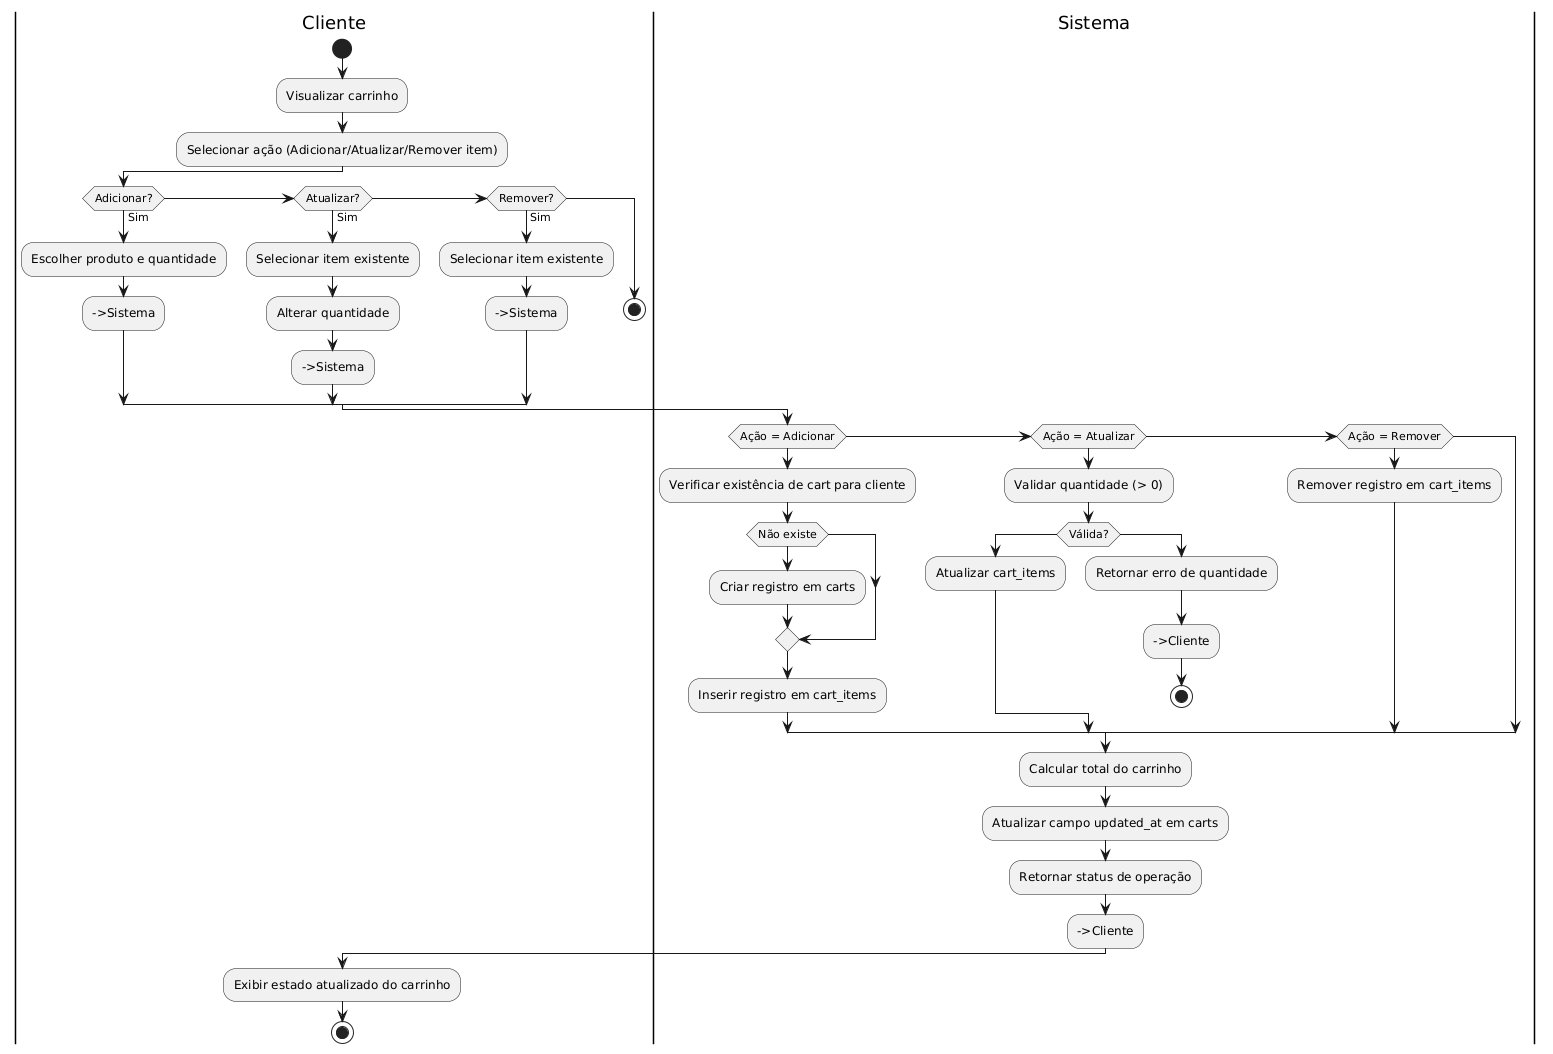

The diagram above was rendered by PlantUML. Its source (embedded in the PNG):
@startuml
|Cliente|
start
:Visualizar carrinho;
:Selecionar ação (Adicionar/Atualizar/Remover item);

if (Adicionar?) then (Sim)
  :Escolher produto e quantidade;
  -->Sistema
  
elseif (Atualizar?) then (Sim)
  :Selecionar item existente;
  :Alterar quantidade;
  -->Sistema
  
elseif (Remover?) then (Sim)
  :Selecionar item existente;
  -->Sistema
  
else
  stop
endif

|Sistema|
if (Ação = Adicionar) then
  :Verificar existência de cart para cliente;
  if (Não existe) then
    :Criar registro em carts;
  endif
  :Inserir registro em cart_items;
  
elseif (Ação = Atualizar) then
  :Validar quantidade (> 0);
  if (Válida?) then
    :Atualizar cart_items;
  else
    :Retornar erro de quantidade;
    -->Cliente
    stop
  endif
  
elseif (Ação = Remover) then
  :Remover registro em cart_items;
endif

:Calcular total do carrinho;
:Atualizar campo updated_at em carts;
:Retornar status de operação;
-->Cliente

|Cliente|
:Exibir estado atualizado do carrinho;
stop
@enduml